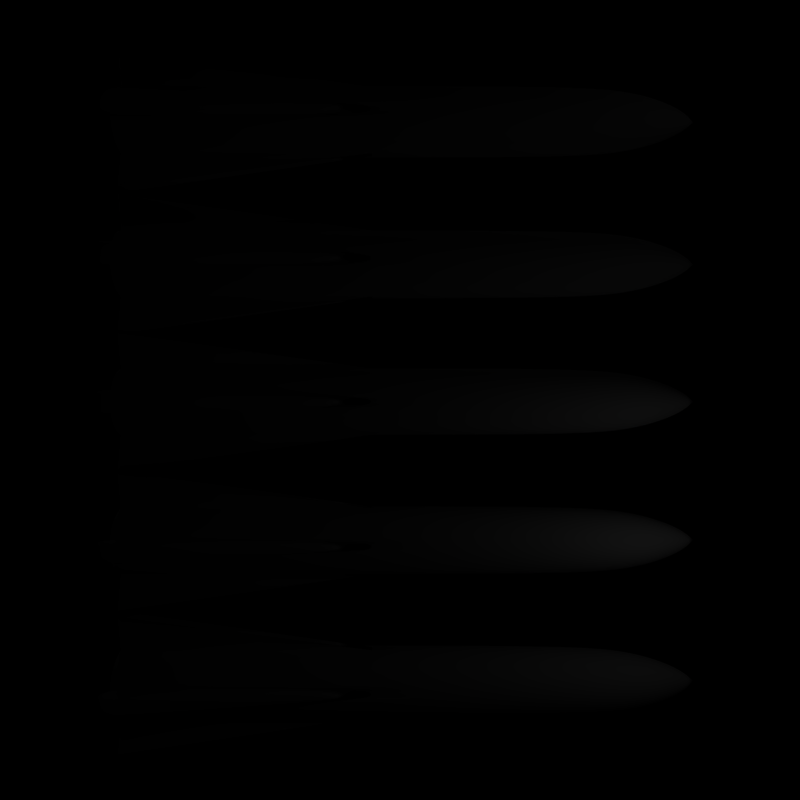 # Source: raketen.blend  (saved by Blender 2.37.0; exported with 4.5.12 LTS)
import bpy
from mathutils import Matrix  # noqa: F401  (used for matrix-valued properties, if any)

bpy.ops.wm.read_factory_settings(use_empty=True)
scene = bpy.context.scene
scene.name = 'Scene'

# ---- collections
col_collection_1 = bpy.data.collections.new('Collection 1'); scene.collection.children.link(col_collection_1)

# ---- materials (node trees are filled in below, after node groups)
mat_material_006 = bpy.data.materials.new('Material.006')
mat_material_006.alpha_threshold = 0.0
mat_material_006.preview_render_type = 'FLAT'
mat_material_006.roughness = 0.5
mat_material_006.line_color = (0.0, 0.0, 0.0, 1.0)

# ---- material node trees

# ---- world
world_world = bpy.data.worlds.new('World'); scene.world = world_world
world_world.color = (0.0, 0.0, 0.0)
world_world.use_sun_shadow = False
world_world.sun_shadow_jitter_overblur = 0.0
world_world.cycles.sampling_method = 'MANUAL'
world_world.cycles.sample_map_resolution = 256

# ---- cameras
cam_camera_001 = bpy.data.cameras.new('Camera.001')
cam_camera_001.passepartout_alpha = 0.2
cam_camera_001.clip_end = 100.0
cam_camera_001.lens = 32.0
cam_camera_001.show_passepartout = False
cam_camera_001.show_safe_areas = True
cam_camera_001.dof.focus_distance = 0.0
cam_camera_001.dof.aperture_fstop = 128.0
cam_camera = bpy.data.cameras.new('Camera')
cam_camera.passepartout_alpha = 0.2
cam_camera.clip_end = 100.0
cam_camera.lens = 38.46
cam_camera.ortho_scale = 7.314
cam_camera.show_passepartout = False
cam_camera.show_safe_areas = True
cam_camera.dof.focus_distance = 0.0
cam_camera.dof.aperture_fstop = 128.0

# ---- lights
light_spot_001 = bpy.data.lights.new('Spot.001', 'POINT')
light_spot_001.transmission_factor = 0.0
light_spot_001.cutoff_distance = 30.0
light_spot_001.energy = 100.0
light_spot_001.shadow_buffer_clip_start = 1.001
light_spot_001.shadow_soft_size = 1.0
light_spot_001.shadow_maximum_resolution = 0.006
light_spot_001.use_absolute_resolution = True
light_spot_001.cycles.use_multiple_importance_sampling = False
light_spot = bpy.data.lights.new('Spot', 'POINT')
light_spot.transmission_factor = 0.0
light_spot.cutoff_distance = 30.0
light_spot.energy = 100.0
light_spot.shadow_buffer_clip_start = 1.001
light_spot.shadow_soft_size = 1.0
light_spot.shadow_maximum_resolution = 0.006
light_spot.use_absolute_resolution = True
light_spot.cycles.use_multiple_importance_sampling = False
light_spot_002 = bpy.data.lights.new('Spot.002', 'POINT')
light_spot_002.transmission_factor = 0.0
light_spot_002.cutoff_distance = 30.0
light_spot_002.energy = 100.0
light_spot_002.shadow_buffer_clip_start = 1.001
light_spot_002.shadow_soft_size = 1.0
light_spot_002.shadow_maximum_resolution = 0.006
light_spot_002.use_absolute_resolution = True
light_spot_002.cycles.use_multiple_importance_sampling = False

# ---- meshes
me_tube_004 = bpy.data.meshes.new('Tube.004')
me_tube_004.from_pydata([(0.6639, 0.6639, -2.998), (0.7807, 0.5216, -2.998), (0.8674, 0.3593, -2.998), (0.9209, 0.1832, -2.998), (0.9389, -2.53e-07, -2.998), (0.9209, -0.1832, -2.998), (0.8674, -0.3593, -2.998), (0.7807, -0.5216, -2.998), (0.6639, -0.6639, -2.998), (0.5216, -0.7807, -2.998), (0.3593, -0.8674, -2.998), (0.1832, -0.9209, -2.998), (-8.255e-07, -0.9389, -2.998), (-0.1832, -0.9209, -2.998), (-0.3593, -0.8674, -2.998), (-0.5216, -0.7807, -2.998), (-0.6639, -0.6639, -2.998), (-0.7807, -0.5216, -2.998), (-0.8674, -0.3593, -2.998), (-0.9209, -0.1832, -2.998), (-0.9389, 5.827e-07, -2.998), (-0.9209, 0.1832, -2.998), (-0.8674, 0.3593, -2.998), (-0.7807, 0.5216, -2.998), (-0.6639, 0.6639, -2.998), (-0.5216, 0.7807, -2.998), (-0.3593, 0.8674, -2.998), (-0.1832, 0.9209, -2.998), (9.877e-07, 0.9389, -2.998), (0.1832, 0.9209, -2.998), (0.3593, 0.8674, -2.998), (0.5216, 0.7807, -2.998), (0.6619, 0.6619, 3.048), (0.7784, 0.5201, 3.048), (0.8649, 0.3582, 3.048), (0.9181, 0.1826, 3.048), (0.9361, -2.841e-06, 3.048), (0.9181, -0.1826, 3.048), (0.8649, -0.3582, 3.048), (0.7784, -0.5201, 3.048), (0.6619, -0.6619, 3.048), (0.5201, -0.7784, 3.048), (0.3582, -0.8649, 3.048), (0.1826, -0.9181, 3.048), (3.753e-07, -0.9361, 3.048), (-0.1826, -0.9181, 3.048), (-0.3582, -0.8649, 3.048), (-0.5201, -0.7784, 3.048), (-0.6619, -0.6619, 3.048), (-0.7784, -0.5201, 3.048), (-0.8649, -0.3582, 3.048), (-0.9181, -0.1826, 3.048), (-0.9361, -4.581e-06, 3.048), (-0.9181, 0.1826, 3.048), (-0.8649, 0.3582, 3.048), (-0.7784, 0.5201, 3.048), (-0.662, 0.6619, 3.048), (-0.5201, 0.7784, 3.048), (-0.3582, 0.8649, 3.048), (-0.1826, 0.9181, 3.048), (-7.31e-06, 0.9361, 3.048), (0.1826, 0.9181, 3.048), (0.3582, 0.8649, 3.048), (0.5201, 0.7784, 3.048), (0.6318, 0.4221, 4.27), (0.5373, 0.5373, 4.27), (0.702, 0.2908, 4.27), (0.7453, 0.1482, 4.27), (0.7599, -2.789e-06, 4.27), (0.7453, -0.1482, 4.27), (0.702, -0.2908, 4.27), (0.6318, -0.4222, 4.27), (0.5373, -0.5373, 4.27), (0.4222, -0.6318, 4.27), (0.2908, -0.702, 4.27), (0.1482, -0.7453, 4.27), (-3.055e-08, -0.7599, 4.27), (-0.1482, -0.7453, 4.27), (-0.2908, -0.702, 4.27), (-0.4222, -0.6318, 4.27), (-0.5373, -0.5373, 4.27), (-0.6318, -0.4222, 4.27), (-0.702, -0.2908, 4.27), (-0.7453, -0.1482, 4.27), (-0.7599, -4.202e-06, 4.27), (-0.7453, 0.1482, 4.27), (-0.702, 0.2908, 4.27), (-0.6318, 0.4221, 4.27), (-0.5373, 0.5373, 4.27), (-0.4222, 0.6318, 4.27), (-0.2908, 0.702, 4.27), (-0.1482, 0.7452, 4.27), (-6.269e-06, 0.7599, 4.27), (0.1482, 0.7453, 4.27), (0.2908, 0.702, 4.27), (0.4221, 0.6318, 4.27), (0.5138, 0.3433, 4.852), (0.4369, 0.4369, 4.852), (0.5709, 0.2365, 4.852), (0.606, 0.1205, 4.852), (0.6179, -2.723e-06, 4.852), (0.606, -0.1206, 4.852), (0.5709, -0.2365, 4.852), (0.5138, -0.3433, 4.852), (0.4369, -0.4369, 4.852), (0.3433, -0.5138, 4.852), (0.2365, -0.5709, 4.852), (0.1205, -0.606, 4.852), (-3.532e-07, -0.6179, 4.852), (-0.1206, -0.606, 4.852), (-0.2365, -0.5709, 4.852), (-0.3433, -0.5138, 4.852), (-0.4369, -0.4369, 4.852), (-0.5138, -0.3433, 4.852), (-0.5709, -0.2365, 4.852), (-0.606, -0.1206, 4.852), (-0.6179, -3.872e-06, 4.852), (-0.606, 0.1205, 4.852), (-0.5709, 0.2365, 4.852), (-0.5138, 0.3433, 4.852), (-0.4369, 0.4369, 4.852), (-0.3433, 0.5138, 4.852), (-0.2365, 0.5709, 4.852), (-0.1206, 0.606, 4.852), (-5.426e-06, 0.6179, 4.852), (0.1205, 0.606, 4.852), (0.2365, 0.5709, 4.852), (0.3433, 0.5138, 4.852), (0.3206, 0.2142, 5.507), (0.2727, 0.2727, 5.507), (0.3563, 0.1476, 5.507), (0.3782, 0.07523, 5.507), (0.3856, -2.589e-06, 5.507), (0.3782, -0.07524, 5.507), (0.3563, -0.1476, 5.507), (0.3206, -0.2142, 5.507), (0.2727, -0.2727, 5.507), (0.2142, -0.3206, 5.507), (0.1476, -0.3563, 5.507), (0.07523, -0.3782, 5.507), (-8.941e-07, -0.3856, 5.507), (-0.07523, -0.3782, 5.507), (-0.1476, -0.3563, 5.507), (-0.2142, -0.3206, 5.507), (-0.2727, -0.2727, 5.507), (-0.3206, -0.2142, 5.507), (-0.3563, -0.1476, 5.507), (-0.3782, -0.07524, 5.507), (-0.3856, -3.306e-06, 5.507), (-0.3782, 0.07523, 5.507), (-0.3563, 0.1476, 5.507), (-0.3206, 0.2142, 5.507), (-0.2727, 0.2727, 5.507), (-0.2142, 0.3206, 5.507), (-0.1476, 0.3563, 5.507), (-0.07524, 0.3782, 5.507), (-4.06e-06, 0.3856, 5.507), (0.07523, 0.3782, 5.507), (0.1476, 0.3563, 5.507), (0.2142, 0.3206, 5.507), (-1.791e-06, -2.338e-06, 6.089), (0.6619, 0.6619, -9.998), (0.7784, 0.5201, -9.998), (0.8649, 0.3582, -9.998), (0.9181, 0.1826, -9.998), (0.9361, 2.716e-07, -9.998), (0.9181, -0.1826, -9.998), (0.8649, -0.3582, -9.998), (0.7784, -0.5201, -9.998), (0.6619, -0.6619, -9.998), (0.5201, -0.7784, -9.998), (0.3582, -0.8649, -9.998), (0.1826, -0.9181, -9.998), (-8.002e-07, -0.9361, -9.998), (-0.1826, -0.9181, -9.998), (-0.3582, -0.8649, -9.998), (-0.5201, -0.7784, -9.998), (-0.6619, -0.6619, -9.998), (-0.7784, -0.5201, -9.998), (-0.8649, -0.3582, -9.998), (-0.9181, -0.1826, -9.998), (-0.9361, 1.105e-06, -9.998), (-0.9181, 0.1826, -9.998), (-0.8649, 0.3582, -9.998), (-0.7784, 0.5201, -9.998), (-0.6619, 0.6619, -9.998), (-0.5201, 0.7784, -9.998), (-0.3582, 0.8649, -9.998), (-0.1826, 0.9181, -9.998), (1.008e-06, 0.9361, -9.998), (0.1826, 0.9181, -9.998), (0.3582, 0.8649, -9.998), (0.5201, 0.7784, -9.998), (1.889, 0.3757, -9.998), (1.926, 1.294e-07, -9.998), (1.889, -0.3757, -9.998), (0.3757, -1.889, -9.998), (-1.386e-06, -1.926, -9.998), (-0.3757, -1.889, -9.998), (-1.889, -0.3757, -9.998), (-1.926, 1.843e-06, -9.998), (-1.889, 0.3757, -9.998), (-0.3757, 1.889, -9.998), (2.333e-06, 1.926, -9.998), (0.3757, 1.889, -9.998), (-0.3757, -1.889, -9.997), (-1.386e-06, -1.926, -9.997), (0.3757, -1.889, -9.997), (0.3757, 1.889, -9.997), (2.333e-06, 1.926, -9.997), (-0.3757, 1.889, -9.997), (-1.889, 0.3757, -9.997), (-1.926, 1.843e-06, -9.997), (-1.889, -0.3757, -9.997), (1.889, 0.3757, -9.997), (1.926, 1.293e-07, -9.997), (1.889, -0.3757, -9.997)], [], [(0, 32, 33, 1), (1, 33, 34, 2), (2, 34, 35, 3), (3, 35, 36, 4), (4, 36, 37, 5), (5, 37, 38, 6), (6, 38, 39, 7), (7, 39, 40, 8), (8, 40, 41, 9), (9, 41, 42, 10), (10, 42, 43, 11), (11, 43, 44, 12), (12, 44, 45, 13), (13, 45, 46, 14), (14, 46, 47, 15), (15, 47, 48, 16), (16, 48, 49, 17), (17, 49, 50, 18), (18, 50, 51, 19), (19, 51, 52, 20), (20, 52, 53, 21), (21, 53, 54, 22), (22, 54, 55, 23), (23, 55, 56, 24), (24, 56, 57, 25), (25, 57, 58, 26), (26, 58, 59, 27), (27, 59, 60, 28), (28, 60, 61, 29), (29, 61, 62, 30), (30, 62, 63, 31), (32, 0, 31, 63), (33, 32, 65, 64), (34, 33, 64, 66), (35, 34, 66, 67), (36, 35, 67, 68), (37, 36, 68, 69), (38, 37, 69, 70), (39, 38, 70, 71), (40, 39, 71, 72), (41, 40, 72, 73), (42, 41, 73, 74), (43, 42, 74, 75), (44, 43, 75, 76), (45, 44, 76, 77), (46, 45, 77, 78), (47, 46, 78, 79), (48, 47, 79, 80), (49, 48, 80, 81), (50, 49, 81, 82), (51, 50, 82, 83), (52, 51, 83, 84), (53, 52, 84, 85), (54, 53, 85, 86), (55, 54, 86, 87), (56, 55, 87, 88), (57, 56, 88, 89), (58, 57, 89, 90), (59, 58, 90, 91), (60, 59, 91, 92), (61, 60, 92, 93), (62, 61, 93, 94), (63, 62, 94, 95), (32, 63, 95, 65), (64, 65, 97, 96), (66, 64, 96, 98), (67, 66, 98, 99), (68, 67, 99, 100), (69, 68, 100, 101), (70, 69, 101, 102), (71, 70, 102, 103), (72, 71, 103, 104), (73, 72, 104, 105), (74, 73, 105, 106), (75, 74, 106, 107), (76, 75, 107, 108), (77, 76, 108, 109), (78, 77, 109, 110), (79, 78, 110, 111), (80, 79, 111, 112), (81, 80, 112, 113), (82, 81, 113, 114), (83, 82, 114, 115), (84, 83, 115, 116), (85, 84, 116, 117), (86, 85, 117, 118), (87, 86, 118, 119), (88, 87, 119, 120), (89, 88, 120, 121), (90, 89, 121, 122), (91, 90, 122, 123), (92, 91, 123, 124), (93, 92, 124, 125), (94, 93, 125, 126), (95, 94, 126, 127), (65, 95, 127, 97), (96, 97, 129, 128), (98, 96, 128, 130), (99, 98, 130, 131), (100, 99, 131, 132), (101, 100, 132, 133), (102, 101, 133, 134), (103, 102, 134, 135), (104, 103, 135, 136), (105, 104, 136, 137), (106, 105, 137, 138), (107, 106, 138, 139), (108, 107, 139, 140), (109, 108, 140, 141), (110, 109, 141, 142), (111, 110, 142, 143), (112, 111, 143, 144), (113, 112, 144, 145), (114, 113, 145, 146), (115, 114, 146, 147), (116, 115, 147, 148), (117, 116, 148, 149), (118, 117, 149, 150), (119, 118, 150, 151), (120, 119, 151, 152), (121, 120, 152, 153), (122, 121, 153, 154), (123, 122, 154, 155), (124, 123, 155, 156), (125, 124, 156, 157), (126, 125, 157, 158), (127, 126, 158, 159), (97, 127, 159, 129), (128, 129, 160), (130, 128, 160), (131, 130, 160), (132, 131, 160), (133, 132, 160), (134, 133, 160), (135, 134, 160), (136, 135, 160), (137, 136, 160), (138, 137, 160), (139, 138, 160), (140, 139, 160), (141, 140, 160), (142, 141, 160), (143, 142, 160), (144, 143, 160), (145, 144, 160), (146, 145, 160), (147, 146, 160), (148, 147, 160), (149, 148, 160), (150, 149, 160), (151, 150, 160), (152, 151, 160), (153, 152, 160), (154, 153, 160), (155, 154, 160), (156, 155, 160), (157, 156, 160), (158, 157, 160), (159, 158, 160), (129, 159, 160), (0, 1, 162, 161), (1, 2, 163, 162), (2, 3, 164, 163), (3, 4, 165, 164), (4, 5, 166, 165), (5, 6, 167, 166), (6, 7, 168, 167), (7, 8, 169, 168), (8, 9, 170, 169), (9, 10, 171, 170), (10, 11, 172, 171), (11, 12, 173, 172), (12, 13, 174, 173), (13, 14, 175, 174), (14, 15, 176, 175), (15, 16, 177, 176), (16, 17, 178, 177), (17, 18, 179, 178), (18, 19, 180, 179), (19, 20, 181, 180), (20, 21, 182, 181), (21, 22, 183, 182), (22, 23, 184, 183), (23, 24, 185, 184), (24, 25, 186, 185), (25, 26, 187, 186), (26, 27, 188, 187), (27, 28, 189, 188), (28, 29, 190, 189), (29, 30, 191, 190), (30, 31, 192, 191), (31, 0, 161, 192), (164, 165, 194, 193), (165, 166, 195, 194), (172, 173, 197, 196), (173, 174, 198, 197), (180, 181, 200, 199), (181, 182, 201, 200), (188, 189, 203, 202), (189, 190, 204, 203), (193, 194, 215, 214), (194, 195, 216, 215), (196, 197, 206, 207), (197, 198, 205, 206), (199, 200, 212, 213), (200, 201, 211, 212), (202, 203, 209, 210), (203, 204, 208, 209), (29, 208, 190), (210, 188, 202), (211, 182, 201), (213, 180, 199), (205, 174, 198), (207, 172, 196), (5, 216, 166), (3, 214, 164), (207, 11, 172), (205, 13, 174), (205, 13, 12, 206), (206, 12, 11, 207), (210, 27, 188), (208, 204, 190), (208, 29, 28, 209), (209, 28, 27, 210), (213, 19, 180), (211, 21, 182), (211, 21, 20, 212), (212, 20, 19, 213), (214, 193, 164), (216, 195, 166), (216, 5, 4, 215), (215, 4, 3, 214)])
me_tube_004.polygons.foreach_set('use_smooth', [True] * 232)
me_tube_004.materials.append(mat_material_006)
me_tube_004.use_remesh_preserve_volume = False
me_tube_004.use_remesh_preserve_attributes = False
me_tube_004.use_mirror_vertex_groups = False
me_tube_004.update()
me_tube_003 = bpy.data.meshes.new('Tube.003')
me_tube_003.from_pydata([(0.6639, 0.6639, -2.998), (0.7807, 0.5216, -2.998), (0.8674, 0.3593, -2.998), (0.9209, 0.1832, -2.998), (0.9389, -2.53e-07, -2.998), (0.9209, -0.1832, -2.998), (0.8674, -0.3593, -2.998), (0.7807, -0.5216, -2.998), (0.6639, -0.6639, -2.998), (0.5216, -0.7807, -2.998), (0.3593, -0.8674, -2.998), (0.1832, -0.9209, -2.998), (-8.255e-07, -0.9389, -2.998), (-0.1832, -0.9209, -2.998), (-0.3593, -0.8674, -2.998), (-0.5216, -0.7807, -2.998), (-0.6639, -0.6639, -2.998), (-0.7807, -0.5216, -2.998), (-0.8674, -0.3593, -2.998), (-0.9209, -0.1832, -2.998), (-0.9389, 5.827e-07, -2.998), (-0.9209, 0.1832, -2.998), (-0.8674, 0.3593, -2.998), (-0.7807, 0.5216, -2.998), (-0.6639, 0.6639, -2.998), (-0.5216, 0.7807, -2.998), (-0.3593, 0.8674, -2.998), (-0.1832, 0.9209, -2.998), (9.877e-07, 0.9389, -2.998), (0.1832, 0.9209, -2.998), (0.3593, 0.8674, -2.998), (0.5216, 0.7807, -2.998), (0.6619, 0.6619, 3.048), (0.7784, 0.5201, 3.048), (0.8649, 0.3582, 3.048), (0.9181, 0.1826, 3.048), (0.9361, -2.841e-06, 3.048), (0.9181, -0.1826, 3.048), (0.8649, -0.3582, 3.048), (0.7784, -0.5201, 3.048), (0.6619, -0.6619, 3.048), (0.5201, -0.7784, 3.048), (0.3582, -0.8649, 3.048), (0.1826, -0.9181, 3.048), (3.753e-07, -0.9361, 3.048), (-0.1826, -0.9181, 3.048), (-0.3582, -0.8649, 3.048), (-0.5201, -0.7784, 3.048), (-0.6619, -0.6619, 3.048), (-0.7784, -0.5201, 3.048), (-0.8649, -0.3582, 3.048), (-0.9181, -0.1826, 3.048), (-0.9361, -4.581e-06, 3.048), (-0.9181, 0.1826, 3.048), (-0.8649, 0.3582, 3.048), (-0.7784, 0.5201, 3.048), (-0.662, 0.6619, 3.048), (-0.5201, 0.7784, 3.048), (-0.3582, 0.8649, 3.048), (-0.1826, 0.9181, 3.048), (-7.31e-06, 0.9361, 3.048), (0.1826, 0.9181, 3.048), (0.3582, 0.8649, 3.048), (0.5201, 0.7784, 3.048), (0.6318, 0.4221, 4.27), (0.5373, 0.5373, 4.27), (0.702, 0.2908, 4.27), (0.7453, 0.1482, 4.27), (0.7599, -2.789e-06, 4.27), (0.7453, -0.1482, 4.27), (0.702, -0.2908, 4.27), (0.6318, -0.4222, 4.27), (0.5373, -0.5373, 4.27), (0.4222, -0.6318, 4.27), (0.2908, -0.702, 4.27), (0.1482, -0.7453, 4.27), (-3.055e-08, -0.7599, 4.27), (-0.1482, -0.7453, 4.27), (-0.2908, -0.702, 4.27), (-0.4222, -0.6318, 4.27), (-0.5373, -0.5373, 4.27), (-0.6318, -0.4222, 4.27), (-0.702, -0.2908, 4.27), (-0.7453, -0.1482, 4.27), (-0.7599, -4.202e-06, 4.27), (-0.7453, 0.1482, 4.27), (-0.702, 0.2908, 4.27), (-0.6318, 0.4221, 4.27), (-0.5373, 0.5373, 4.27), (-0.4222, 0.6318, 4.27), (-0.2908, 0.702, 4.27), (-0.1482, 0.7452, 4.27), (-6.269e-06, 0.7599, 4.27), (0.1482, 0.7453, 4.27), (0.2908, 0.702, 4.27), (0.4221, 0.6318, 4.27), (0.5138, 0.3433, 4.852), (0.4369, 0.4369, 4.852), (0.5709, 0.2365, 4.852), (0.606, 0.1205, 4.852), (0.6179, -2.723e-06, 4.852), (0.606, -0.1206, 4.852), (0.5709, -0.2365, 4.852), (0.5138, -0.3433, 4.852), (0.4369, -0.4369, 4.852), (0.3433, -0.5138, 4.852), (0.2365, -0.5709, 4.852), (0.1205, -0.606, 4.852), (-3.532e-07, -0.6179, 4.852), (-0.1206, -0.606, 4.852), (-0.2365, -0.5709, 4.852), (-0.3433, -0.5138, 4.852), (-0.4369, -0.4369, 4.852), (-0.5138, -0.3433, 4.852), (-0.5709, -0.2365, 4.852), (-0.606, -0.1206, 4.852), (-0.6179, -3.872e-06, 4.852), (-0.606, 0.1205, 4.852), (-0.5709, 0.2365, 4.852), (-0.5138, 0.3433, 4.852), (-0.4369, 0.4369, 4.852), (-0.3433, 0.5138, 4.852), (-0.2365, 0.5709, 4.852), (-0.1206, 0.606, 4.852), (-5.426e-06, 0.6179, 4.852), (0.1205, 0.606, 4.852), (0.2365, 0.5709, 4.852), (0.3433, 0.5138, 4.852), (0.3206, 0.2142, 5.507), (0.2727, 0.2727, 5.507), (0.3563, 0.1476, 5.507), (0.3782, 0.07523, 5.507), (0.3856, -2.589e-06, 5.507), (0.3782, -0.07524, 5.507), (0.3563, -0.1476, 5.507), (0.3206, -0.2142, 5.507), (0.2727, -0.2727, 5.507), (0.2142, -0.3206, 5.507), (0.1476, -0.3563, 5.507), (0.07523, -0.3782, 5.507), (-8.941e-07, -0.3856, 5.507), (-0.07523, -0.3782, 5.507), (-0.1476, -0.3563, 5.507), (-0.2142, -0.3206, 5.507), (-0.2727, -0.2727, 5.507), (-0.3206, -0.2142, 5.507), (-0.3563, -0.1476, 5.507), (-0.3782, -0.07524, 5.507), (-0.3856, -3.306e-06, 5.507), (-0.3782, 0.07523, 5.507), (-0.3563, 0.1476, 5.507), (-0.3206, 0.2142, 5.507), (-0.2727, 0.2727, 5.507), (-0.2142, 0.3206, 5.507), (-0.1476, 0.3563, 5.507), (-0.07524, 0.3782, 5.507), (-4.06e-06, 0.3856, 5.507), (0.07523, 0.3782, 5.507), (0.1476, 0.3563, 5.507), (0.2142, 0.3206, 5.507), (-1.791e-06, -2.338e-06, 6.089), (0.6619, 0.6619, -9.998), (0.7784, 0.5201, -9.998), (0.8649, 0.3582, -9.998), (0.9181, 0.1826, -9.998), (0.9361, 2.716e-07, -9.998), (0.9181, -0.1826, -9.998), (0.8649, -0.3582, -9.998), (0.7784, -0.5201, -9.998), (0.6619, -0.6619, -9.998), (0.5201, -0.7784, -9.998), (0.3582, -0.8649, -9.998), (0.1826, -0.9181, -9.998), (-8.002e-07, -0.9361, -9.998), (-0.1826, -0.9181, -9.998), (-0.3582, -0.8649, -9.998), (-0.5201, -0.7784, -9.998), (-0.6619, -0.6619, -9.998), (-0.7784, -0.5201, -9.998), (-0.8649, -0.3582, -9.998), (-0.9181, -0.1826, -9.998), (-0.9361, 1.105e-06, -9.998), (-0.9181, 0.1826, -9.998), (-0.8649, 0.3582, -9.998), (-0.7784, 0.5201, -9.998), (-0.6619, 0.6619, -9.998), (-0.5201, 0.7784, -9.998), (-0.3582, 0.8649, -9.998), (-0.1826, 0.9181, -9.998), (1.008e-06, 0.9361, -9.998), (0.1826, 0.9181, -9.998), (0.3582, 0.8649, -9.998), (0.5201, 0.7784, -9.998), (1.889, 0.3757, -9.998), (1.926, 1.294e-07, -9.998), (1.889, -0.3757, -9.998), (0.3757, -1.889, -9.998), (-1.386e-06, -1.926, -9.998), (-0.3757, -1.889, -9.998), (-1.889, -0.3757, -9.998), (-1.926, 1.843e-06, -9.998), (-1.889, 0.3757, -9.998), (-0.3757, 1.889, -9.998), (2.333e-06, 1.926, -9.998), (0.3757, 1.889, -9.998), (-0.3757, -1.889, -9.997), (-1.386e-06, -1.926, -9.997), (0.3757, -1.889, -9.997), (0.3757, 1.889, -9.997), (2.333e-06, 1.926, -9.997), (-0.3757, 1.889, -9.997), (-1.889, 0.3757, -9.997), (-1.926, 1.843e-06, -9.997), (-1.889, -0.3757, -9.997), (1.889, 0.3757, -9.997), (1.926, 1.293e-07, -9.997), (1.889, -0.3757, -9.997)], [], [(0, 32, 33, 1), (1, 33, 34, 2), (2, 34, 35, 3), (3, 35, 36, 4), (4, 36, 37, 5), (5, 37, 38, 6), (6, 38, 39, 7), (7, 39, 40, 8), (8, 40, 41, 9), (9, 41, 42, 10), (10, 42, 43, 11), (11, 43, 44, 12), (12, 44, 45, 13), (13, 45, 46, 14), (14, 46, 47, 15), (15, 47, 48, 16), (16, 48, 49, 17), (17, 49, 50, 18), (18, 50, 51, 19), (19, 51, 52, 20), (20, 52, 53, 21), (21, 53, 54, 22), (22, 54, 55, 23), (23, 55, 56, 24), (24, 56, 57, 25), (25, 57, 58, 26), (26, 58, 59, 27), (27, 59, 60, 28), (28, 60, 61, 29), (29, 61, 62, 30), (30, 62, 63, 31), (32, 0, 31, 63), (33, 32, 65, 64), (34, 33, 64, 66), (35, 34, 66, 67), (36, 35, 67, 68), (37, 36, 68, 69), (38, 37, 69, 70), (39, 38, 70, 71), (40, 39, 71, 72), (41, 40, 72, 73), (42, 41, 73, 74), (43, 42, 74, 75), (44, 43, 75, 76), (45, 44, 76, 77), (46, 45, 77, 78), (47, 46, 78, 79), (48, 47, 79, 80), (49, 48, 80, 81), (50, 49, 81, 82), (51, 50, 82, 83), (52, 51, 83, 84), (53, 52, 84, 85), (54, 53, 85, 86), (55, 54, 86, 87), (56, 55, 87, 88), (57, 56, 88, 89), (58, 57, 89, 90), (59, 58, 90, 91), (60, 59, 91, 92), (61, 60, 92, 93), (62, 61, 93, 94), (63, 62, 94, 95), (32, 63, 95, 65), (64, 65, 97, 96), (66, 64, 96, 98), (67, 66, 98, 99), (68, 67, 99, 100), (69, 68, 100, 101), (70, 69, 101, 102), (71, 70, 102, 103), (72, 71, 103, 104), (73, 72, 104, 105), (74, 73, 105, 106), (75, 74, 106, 107), (76, 75, 107, 108), (77, 76, 108, 109), (78, 77, 109, 110), (79, 78, 110, 111), (80, 79, 111, 112), (81, 80, 112, 113), (82, 81, 113, 114), (83, 82, 114, 115), (84, 83, 115, 116), (85, 84, 116, 117), (86, 85, 117, 118), (87, 86, 118, 119), (88, 87, 119, 120), (89, 88, 120, 121), (90, 89, 121, 122), (91, 90, 122, 123), (92, 91, 123, 124), (93, 92, 124, 125), (94, 93, 125, 126), (95, 94, 126, 127), (65, 95, 127, 97), (96, 97, 129, 128), (98, 96, 128, 130), (99, 98, 130, 131), (100, 99, 131, 132), (101, 100, 132, 133), (102, 101, 133, 134), (103, 102, 134, 135), (104, 103, 135, 136), (105, 104, 136, 137), (106, 105, 137, 138), (107, 106, 138, 139), (108, 107, 139, 140), (109, 108, 140, 141), (110, 109, 141, 142), (111, 110, 142, 143), (112, 111, 143, 144), (113, 112, 144, 145), (114, 113, 145, 146), (115, 114, 146, 147), (116, 115, 147, 148), (117, 116, 148, 149), (118, 117, 149, 150), (119, 118, 150, 151), (120, 119, 151, 152), (121, 120, 152, 153), (122, 121, 153, 154), (123, 122, 154, 155), (124, 123, 155, 156), (125, 124, 156, 157), (126, 125, 157, 158), (127, 126, 158, 159), (97, 127, 159, 129), (128, 129, 160), (130, 128, 160), (131, 130, 160), (132, 131, 160), (133, 132, 160), (134, 133, 160), (135, 134, 160), (136, 135, 160), (137, 136, 160), (138, 137, 160), (139, 138, 160), (140, 139, 160), (141, 140, 160), (142, 141, 160), (143, 142, 160), (144, 143, 160), (145, 144, 160), (146, 145, 160), (147, 146, 160), (148, 147, 160), (149, 148, 160), (150, 149, 160), (151, 150, 160), (152, 151, 160), (153, 152, 160), (154, 153, 160), (155, 154, 160), (156, 155, 160), (157, 156, 160), (158, 157, 160), (159, 158, 160), (129, 159, 160), (0, 1, 162, 161), (1, 2, 163, 162), (2, 3, 164, 163), (3, 4, 165, 164), (4, 5, 166, 165), (5, 6, 167, 166), (6, 7, 168, 167), (7, 8, 169, 168), (8, 9, 170, 169), (9, 10, 171, 170), (10, 11, 172, 171), (11, 12, 173, 172), (12, 13, 174, 173), (13, 14, 175, 174), (14, 15, 176, 175), (15, 16, 177, 176), (16, 17, 178, 177), (17, 18, 179, 178), (18, 19, 180, 179), (19, 20, 181, 180), (20, 21, 182, 181), (21, 22, 183, 182), (22, 23, 184, 183), (23, 24, 185, 184), (24, 25, 186, 185), (25, 26, 187, 186), (26, 27, 188, 187), (27, 28, 189, 188), (28, 29, 190, 189), (29, 30, 191, 190), (30, 31, 192, 191), (31, 0, 161, 192), (164, 165, 194, 193), (165, 166, 195, 194), (172, 173, 197, 196), (173, 174, 198, 197), (180, 181, 200, 199), (181, 182, 201, 200), (188, 189, 203, 202), (189, 190, 204, 203), (193, 194, 215, 214), (194, 195, 216, 215), (196, 197, 206, 207), (197, 198, 205, 206), (199, 200, 212, 213), (200, 201, 211, 212), (202, 203, 209, 210), (203, 204, 208, 209), (29, 208, 190), (210, 188, 202), (211, 182, 201), (213, 180, 199), (205, 174, 198), (207, 172, 196), (5, 216, 166), (3, 214, 164), (207, 11, 172), (205, 13, 174), (205, 13, 12, 206), (206, 12, 11, 207), (210, 27, 188), (208, 204, 190), (208, 29, 28, 209), (209, 28, 27, 210), (213, 19, 180), (211, 21, 182), (211, 21, 20, 212), (212, 20, 19, 213), (214, 193, 164), (216, 195, 166), (216, 5, 4, 215), (215, 4, 3, 214)])
me_tube_003.polygons.foreach_set('use_smooth', [True] * 232)
me_tube_003.materials.append(mat_material_006)
me_tube_003.use_remesh_preserve_volume = False
me_tube_003.use_remesh_preserve_attributes = False
me_tube_003.use_mirror_vertex_groups = False
me_tube_003.update()
me_tube_002 = bpy.data.meshes.new('Tube.002')
me_tube_002.from_pydata([(0.6639, 0.6639, -2.998), (0.7807, 0.5216, -2.998), (0.8674, 0.3593, -2.998), (0.9209, 0.1832, -2.998), (0.9389, -2.53e-07, -2.998), (0.9209, -0.1832, -2.998), (0.8674, -0.3593, -2.998), (0.7807, -0.5216, -2.998), (0.6639, -0.6639, -2.998), (0.5216, -0.7807, -2.998), (0.3593, -0.8674, -2.998), (0.1832, -0.9209, -2.998), (-8.255e-07, -0.9389, -2.998), (-0.1832, -0.9209, -2.998), (-0.3593, -0.8674, -2.998), (-0.5216, -0.7807, -2.998), (-0.6639, -0.6639, -2.998), (-0.7807, -0.5216, -2.998), (-0.8674, -0.3593, -2.998), (-0.9209, -0.1832, -2.998), (-0.9389, 5.827e-07, -2.998), (-0.9209, 0.1832, -2.998), (-0.8674, 0.3593, -2.998), (-0.7807, 0.5216, -2.998), (-0.6639, 0.6639, -2.998), (-0.5216, 0.7807, -2.998), (-0.3593, 0.8674, -2.998), (-0.1832, 0.9209, -2.998), (9.877e-07, 0.9389, -2.998), (0.1832, 0.9209, -2.998), (0.3593, 0.8674, -2.998), (0.5216, 0.7807, -2.998), (0.6619, 0.6619, 3.048), (0.7784, 0.5201, 3.048), (0.8649, 0.3582, 3.048), (0.9181, 0.1826, 3.048), (0.9361, -2.841e-06, 3.048), (0.9181, -0.1826, 3.048), (0.8649, -0.3582, 3.048), (0.7784, -0.5201, 3.048), (0.6619, -0.6619, 3.048), (0.5201, -0.7784, 3.048), (0.3582, -0.8649, 3.048), (0.1826, -0.9181, 3.048), (3.753e-07, -0.9361, 3.048), (-0.1826, -0.9181, 3.048), (-0.3582, -0.8649, 3.048), (-0.5201, -0.7784, 3.048), (-0.6619, -0.6619, 3.048), (-0.7784, -0.5201, 3.048), (-0.8649, -0.3582, 3.048), (-0.9181, -0.1826, 3.048), (-0.9361, -4.581e-06, 3.048), (-0.9181, 0.1826, 3.048), (-0.8649, 0.3582, 3.048), (-0.7784, 0.5201, 3.048), (-0.662, 0.6619, 3.048), (-0.5201, 0.7784, 3.048), (-0.3582, 0.8649, 3.048), (-0.1826, 0.9181, 3.048), (-7.31e-06, 0.9361, 3.048), (0.1826, 0.9181, 3.048), (0.3582, 0.8649, 3.048), (0.5201, 0.7784, 3.048), (0.6318, 0.4221, 4.27), (0.5373, 0.5373, 4.27), (0.702, 0.2908, 4.27), (0.7453, 0.1482, 4.27), (0.7599, -2.789e-06, 4.27), (0.7453, -0.1482, 4.27), (0.702, -0.2908, 4.27), (0.6318, -0.4222, 4.27), (0.5373, -0.5373, 4.27), (0.4222, -0.6318, 4.27), (0.2908, -0.702, 4.27), (0.1482, -0.7453, 4.27), (-3.055e-08, -0.7599, 4.27), (-0.1482, -0.7453, 4.27), (-0.2908, -0.702, 4.27), (-0.4222, -0.6318, 4.27), (-0.5373, -0.5373, 4.27), (-0.6318, -0.4222, 4.27), (-0.702, -0.2908, 4.27), (-0.7453, -0.1482, 4.27), (-0.7599, -4.202e-06, 4.27), (-0.7453, 0.1482, 4.27), (-0.702, 0.2908, 4.27), (-0.6318, 0.4221, 4.27), (-0.5373, 0.5373, 4.27), (-0.4222, 0.6318, 4.27), (-0.2908, 0.702, 4.27), (-0.1482, 0.7452, 4.27), (-6.269e-06, 0.7599, 4.27), (0.1482, 0.7453, 4.27), (0.2908, 0.702, 4.27), (0.4221, 0.6318, 4.27), (0.5138, 0.3433, 4.852), (0.4369, 0.4369, 4.852), (0.5709, 0.2365, 4.852), (0.606, 0.1205, 4.852), (0.6179, -2.723e-06, 4.852), (0.606, -0.1206, 4.852), (0.5709, -0.2365, 4.852), (0.5138, -0.3433, 4.852), (0.4369, -0.4369, 4.852), (0.3433, -0.5138, 4.852), (0.2365, -0.5709, 4.852), (0.1205, -0.606, 4.852), (-3.532e-07, -0.6179, 4.852), (-0.1206, -0.606, 4.852), (-0.2365, -0.5709, 4.852), (-0.3433, -0.5138, 4.852), (-0.4369, -0.4369, 4.852), (-0.5138, -0.3433, 4.852), (-0.5709, -0.2365, 4.852), (-0.606, -0.1206, 4.852), (-0.6179, -3.872e-06, 4.852), (-0.606, 0.1205, 4.852), (-0.5709, 0.2365, 4.852), (-0.5138, 0.3433, 4.852), (-0.4369, 0.4369, 4.852), (-0.3433, 0.5138, 4.852), (-0.2365, 0.5709, 4.852), (-0.1206, 0.606, 4.852), (-5.426e-06, 0.6179, 4.852), (0.1205, 0.606, 4.852), (0.2365, 0.5709, 4.852), (0.3433, 0.5138, 4.852), (0.3206, 0.2142, 5.507), (0.2727, 0.2727, 5.507), (0.3563, 0.1476, 5.507), (0.3782, 0.07523, 5.507), (0.3856, -2.589e-06, 5.507), (0.3782, -0.07524, 5.507), (0.3563, -0.1476, 5.507), (0.3206, -0.2142, 5.507), (0.2727, -0.2727, 5.507), (0.2142, -0.3206, 5.507), (0.1476, -0.3563, 5.507), (0.07523, -0.3782, 5.507), (-8.941e-07, -0.3856, 5.507), (-0.07523, -0.3782, 5.507), (-0.1476, -0.3563, 5.507), (-0.2142, -0.3206, 5.507), (-0.2727, -0.2727, 5.507), (-0.3206, -0.2142, 5.507), (-0.3563, -0.1476, 5.507), (-0.3782, -0.07524, 5.507), (-0.3856, -3.306e-06, 5.507), (-0.3782, 0.07523, 5.507), (-0.3563, 0.1476, 5.507), (-0.3206, 0.2142, 5.507), (-0.2727, 0.2727, 5.507), (-0.2142, 0.3206, 5.507), (-0.1476, 0.3563, 5.507), (-0.07524, 0.3782, 5.507), (-4.06e-06, 0.3856, 5.507), (0.07523, 0.3782, 5.507), (0.1476, 0.3563, 5.507), (0.2142, 0.3206, 5.507), (-1.791e-06, -2.338e-06, 6.089), (0.6619, 0.6619, -9.998), (0.7784, 0.5201, -9.998), (0.8649, 0.3582, -9.998), (0.9181, 0.1826, -9.998), (0.9361, 2.716e-07, -9.998), (0.9181, -0.1826, -9.998), (0.8649, -0.3582, -9.998), (0.7784, -0.5201, -9.998), (0.6619, -0.6619, -9.998), (0.5201, -0.7784, -9.998), (0.3582, -0.8649, -9.998), (0.1826, -0.9181, -9.998), (-8.002e-07, -0.9361, -9.998), (-0.1826, -0.9181, -9.998), (-0.3582, -0.8649, -9.998), (-0.5201, -0.7784, -9.998), (-0.6619, -0.6619, -9.998), (-0.7784, -0.5201, -9.998), (-0.8649, -0.3582, -9.998), (-0.9181, -0.1826, -9.998), (-0.9361, 1.105e-06, -9.998), (-0.9181, 0.1826, -9.998), (-0.8649, 0.3582, -9.998), (-0.7784, 0.5201, -9.998), (-0.6619, 0.6619, -9.998), (-0.5201, 0.7784, -9.998), (-0.3582, 0.8649, -9.998), (-0.1826, 0.9181, -9.998), (1.008e-06, 0.9361, -9.998), (0.1826, 0.9181, -9.998), (0.3582, 0.8649, -9.998), (0.5201, 0.7784, -9.998), (1.889, 0.3757, -9.998), (1.926, 1.294e-07, -9.998), (1.889, -0.3757, -9.998), (0.3757, -1.889, -9.998), (-1.386e-06, -1.926, -9.998), (-0.3757, -1.889, -9.998), (-1.889, -0.3757, -9.998), (-1.926, 1.843e-06, -9.998), (-1.889, 0.3757, -9.998), (-0.3757, 1.889, -9.998), (2.333e-06, 1.926, -9.998), (0.3757, 1.889, -9.998), (-0.3757, -1.889, -9.997), (-1.386e-06, -1.926, -9.997), (0.3757, -1.889, -9.997), (0.3757, 1.889, -9.997), (2.333e-06, 1.926, -9.997), (-0.3757, 1.889, -9.997), (-1.889, 0.3757, -9.997), (-1.926, 1.843e-06, -9.997), (-1.889, -0.3757, -9.997), (1.889, 0.3757, -9.997), (1.926, 1.293e-07, -9.997), (1.889, -0.3757, -9.997)], [], [(0, 32, 33, 1), (1, 33, 34, 2), (2, 34, 35, 3), (3, 35, 36, 4), (4, 36, 37, 5), (5, 37, 38, 6), (6, 38, 39, 7), (7, 39, 40, 8), (8, 40, 41, 9), (9, 41, 42, 10), (10, 42, 43, 11), (11, 43, 44, 12), (12, 44, 45, 13), (13, 45, 46, 14), (14, 46, 47, 15), (15, 47, 48, 16), (16, 48, 49, 17), (17, 49, 50, 18), (18, 50, 51, 19), (19, 51, 52, 20), (20, 52, 53, 21), (21, 53, 54, 22), (22, 54, 55, 23), (23, 55, 56, 24), (24, 56, 57, 25), (25, 57, 58, 26), (26, 58, 59, 27), (27, 59, 60, 28), (28, 60, 61, 29), (29, 61, 62, 30), (30, 62, 63, 31), (32, 0, 31, 63), (33, 32, 65, 64), (34, 33, 64, 66), (35, 34, 66, 67), (36, 35, 67, 68), (37, 36, 68, 69), (38, 37, 69, 70), (39, 38, 70, 71), (40, 39, 71, 72), (41, 40, 72, 73), (42, 41, 73, 74), (43, 42, 74, 75), (44, 43, 75, 76), (45, 44, 76, 77), (46, 45, 77, 78), (47, 46, 78, 79), (48, 47, 79, 80), (49, 48, 80, 81), (50, 49, 81, 82), (51, 50, 82, 83), (52, 51, 83, 84), (53, 52, 84, 85), (54, 53, 85, 86), (55, 54, 86, 87), (56, 55, 87, 88), (57, 56, 88, 89), (58, 57, 89, 90), (59, 58, 90, 91), (60, 59, 91, 92), (61, 60, 92, 93), (62, 61, 93, 94), (63, 62, 94, 95), (32, 63, 95, 65), (64, 65, 97, 96), (66, 64, 96, 98), (67, 66, 98, 99), (68, 67, 99, 100), (69, 68, 100, 101), (70, 69, 101, 102), (71, 70, 102, 103), (72, 71, 103, 104), (73, 72, 104, 105), (74, 73, 105, 106), (75, 74, 106, 107), (76, 75, 107, 108), (77, 76, 108, 109), (78, 77, 109, 110), (79, 78, 110, 111), (80, 79, 111, 112), (81, 80, 112, 113), (82, 81, 113, 114), (83, 82, 114, 115), (84, 83, 115, 116), (85, 84, 116, 117), (86, 85, 117, 118), (87, 86, 118, 119), (88, 87, 119, 120), (89, 88, 120, 121), (90, 89, 121, 122), (91, 90, 122, 123), (92, 91, 123, 124), (93, 92, 124, 125), (94, 93, 125, 126), (95, 94, 126, 127), (65, 95, 127, 97), (96, 97, 129, 128), (98, 96, 128, 130), (99, 98, 130, 131), (100, 99, 131, 132), (101, 100, 132, 133), (102, 101, 133, 134), (103, 102, 134, 135), (104, 103, 135, 136), (105, 104, 136, 137), (106, 105, 137, 138), (107, 106, 138, 139), (108, 107, 139, 140), (109, 108, 140, 141), (110, 109, 141, 142), (111, 110, 142, 143), (112, 111, 143, 144), (113, 112, 144, 145), (114, 113, 145, 146), (115, 114, 146, 147), (116, 115, 147, 148), (117, 116, 148, 149), (118, 117, 149, 150), (119, 118, 150, 151), (120, 119, 151, 152), (121, 120, 152, 153), (122, 121, 153, 154), (123, 122, 154, 155), (124, 123, 155, 156), (125, 124, 156, 157), (126, 125, 157, 158), (127, 126, 158, 159), (97, 127, 159, 129), (128, 129, 160), (130, 128, 160), (131, 130, 160), (132, 131, 160), (133, 132, 160), (134, 133, 160), (135, 134, 160), (136, 135, 160), (137, 136, 160), (138, 137, 160), (139, 138, 160), (140, 139, 160), (141, 140, 160), (142, 141, 160), (143, 142, 160), (144, 143, 160), (145, 144, 160), (146, 145, 160), (147, 146, 160), (148, 147, 160), (149, 148, 160), (150, 149, 160), (151, 150, 160), (152, 151, 160), (153, 152, 160), (154, 153, 160), (155, 154, 160), (156, 155, 160), (157, 156, 160), (158, 157, 160), (159, 158, 160), (129, 159, 160), (0, 1, 162, 161), (1, 2, 163, 162), (2, 3, 164, 163), (3, 4, 165, 164), (4, 5, 166, 165), (5, 6, 167, 166), (6, 7, 168, 167), (7, 8, 169, 168), (8, 9, 170, 169), (9, 10, 171, 170), (10, 11, 172, 171), (11, 12, 173, 172), (12, 13, 174, 173), (13, 14, 175, 174), (14, 15, 176, 175), (15, 16, 177, 176), (16, 17, 178, 177), (17, 18, 179, 178), (18, 19, 180, 179), (19, 20, 181, 180), (20, 21, 182, 181), (21, 22, 183, 182), (22, 23, 184, 183), (23, 24, 185, 184), (24, 25, 186, 185), (25, 26, 187, 186), (26, 27, 188, 187), (27, 28, 189, 188), (28, 29, 190, 189), (29, 30, 191, 190), (30, 31, 192, 191), (31, 0, 161, 192), (164, 165, 194, 193), (165, 166, 195, 194), (172, 173, 197, 196), (173, 174, 198, 197), (180, 181, 200, 199), (181, 182, 201, 200), (188, 189, 203, 202), (189, 190, 204, 203), (193, 194, 215, 214), (194, 195, 216, 215), (196, 197, 206, 207), (197, 198, 205, 206), (199, 200, 212, 213), (200, 201, 211, 212), (202, 203, 209, 210), (203, 204, 208, 209), (29, 208, 190), (210, 188, 202), (211, 182, 201), (213, 180, 199), (205, 174, 198), (207, 172, 196), (5, 216, 166), (3, 214, 164), (207, 11, 172), (205, 13, 174), (205, 13, 12, 206), (206, 12, 11, 207), (210, 27, 188), (208, 204, 190), (208, 29, 28, 209), (209, 28, 27, 210), (213, 19, 180), (211, 21, 182), (211, 21, 20, 212), (212, 20, 19, 213), (214, 193, 164), (216, 195, 166), (216, 5, 4, 215), (215, 4, 3, 214)])
me_tube_002.polygons.foreach_set('use_smooth', [True] * 232)
me_tube_002.materials.append(mat_material_006)
me_tube_002.use_remesh_preserve_volume = False
me_tube_002.use_remesh_preserve_attributes = False
me_tube_002.use_mirror_vertex_groups = False
me_tube_002.update()
me_tube = bpy.data.meshes.new('Tube')
me_tube.from_pydata([(0.6639, 0.6639, -2.998), (0.7807, 0.5216, -2.998), (0.8674, 0.3593, -2.998), (0.9209, 0.1832, -2.998), (0.9389, -2.53e-07, -2.998), (0.9209, -0.1832, -2.998), (0.8674, -0.3593, -2.998), (0.7807, -0.5216, -2.998), (0.6639, -0.6639, -2.998), (0.5216, -0.7807, -2.998), (0.3593, -0.8674, -2.998), (0.1832, -0.9209, -2.998), (-8.255e-07, -0.9389, -2.998), (-0.1832, -0.9209, -2.998), (-0.3593, -0.8674, -2.998), (-0.5216, -0.7807, -2.998), (-0.6639, -0.6639, -2.998), (-0.7807, -0.5216, -2.998), (-0.8674, -0.3593, -2.998), (-0.9209, -0.1832, -2.998), (-0.9389, 5.827e-07, -2.998), (-0.9209, 0.1832, -2.998), (-0.8674, 0.3593, -2.998), (-0.7807, 0.5216, -2.998), (-0.6639, 0.6639, -2.998), (-0.5216, 0.7807, -2.998), (-0.3593, 0.8674, -2.998), (-0.1832, 0.9209, -2.998), (9.877e-07, 0.9389, -2.998), (0.1832, 0.9209, -2.998), (0.3593, 0.8674, -2.998), (0.5216, 0.7807, -2.998), (0.6619, 0.6619, 3.048), (0.7784, 0.5201, 3.048), (0.8649, 0.3582, 3.048), (0.9181, 0.1826, 3.048), (0.9361, -2.841e-06, 3.048), (0.9181, -0.1826, 3.048), (0.8649, -0.3582, 3.048), (0.7784, -0.5201, 3.048), (0.6619, -0.6619, 3.048), (0.5201, -0.7784, 3.048), (0.3582, -0.8649, 3.048), (0.1826, -0.9181, 3.048), (3.753e-07, -0.9361, 3.048), (-0.1826, -0.9181, 3.048), (-0.3582, -0.8649, 3.048), (-0.5201, -0.7784, 3.048), (-0.6619, -0.6619, 3.048), (-0.7784, -0.5201, 3.048), (-0.8649, -0.3582, 3.048), (-0.9181, -0.1826, 3.048), (-0.9361, -4.581e-06, 3.048), (-0.9181, 0.1826, 3.048), (-0.8649, 0.3582, 3.048), (-0.7784, 0.5201, 3.048), (-0.662, 0.6619, 3.048), (-0.5201, 0.7784, 3.048), (-0.3582, 0.8649, 3.048), (-0.1826, 0.9181, 3.048), (-7.31e-06, 0.9361, 3.048), (0.1826, 0.9181, 3.048), (0.3582, 0.8649, 3.048), (0.5201, 0.7784, 3.048), (0.6318, 0.4221, 4.27), (0.5373, 0.5373, 4.27), (0.702, 0.2908, 4.27), (0.7453, 0.1482, 4.27), (0.7599, -2.789e-06, 4.27), (0.7453, -0.1482, 4.27), (0.702, -0.2908, 4.27), (0.6318, -0.4222, 4.27), (0.5373, -0.5373, 4.27), (0.4222, -0.6318, 4.27), (0.2908, -0.702, 4.27), (0.1482, -0.7453, 4.27), (-3.055e-08, -0.7599, 4.27), (-0.1482, -0.7453, 4.27), (-0.2908, -0.702, 4.27), (-0.4222, -0.6318, 4.27), (-0.5373, -0.5373, 4.27), (-0.6318, -0.4222, 4.27), (-0.702, -0.2908, 4.27), (-0.7453, -0.1482, 4.27), (-0.7599, -4.202e-06, 4.27), (-0.7453, 0.1482, 4.27), (-0.702, 0.2908, 4.27), (-0.6318, 0.4221, 4.27), (-0.5373, 0.5373, 4.27), (-0.4222, 0.6318, 4.27), (-0.2908, 0.702, 4.27), (-0.1482, 0.7452, 4.27), (-6.269e-06, 0.7599, 4.27), (0.1482, 0.7453, 4.27), (0.2908, 0.702, 4.27), (0.4221, 0.6318, 4.27), (0.5138, 0.3433, 4.852), (0.4369, 0.4369, 4.852), (0.5709, 0.2365, 4.852), (0.606, 0.1205, 4.852), (0.6179, -2.723e-06, 4.852), (0.606, -0.1206, 4.852), (0.5709, -0.2365, 4.852), (0.5138, -0.3433, 4.852), (0.4369, -0.4369, 4.852), (0.3433, -0.5138, 4.852), (0.2365, -0.5709, 4.852), (0.1205, -0.606, 4.852), (-3.532e-07, -0.6179, 4.852), (-0.1206, -0.606, 4.852), (-0.2365, -0.5709, 4.852), (-0.3433, -0.5138, 4.852), (-0.4369, -0.4369, 4.852), (-0.5138, -0.3433, 4.852), (-0.5709, -0.2365, 4.852), (-0.606, -0.1206, 4.852), (-0.6179, -3.872e-06, 4.852), (-0.606, 0.1205, 4.852), (-0.5709, 0.2365, 4.852), (-0.5138, 0.3433, 4.852), (-0.4369, 0.4369, 4.852), (-0.3433, 0.5138, 4.852), (-0.2365, 0.5709, 4.852), (-0.1206, 0.606, 4.852), (-5.426e-06, 0.6179, 4.852), (0.1205, 0.606, 4.852), (0.2365, 0.5709, 4.852), (0.3433, 0.5138, 4.852), (0.3206, 0.2142, 5.507), (0.2727, 0.2727, 5.507), (0.3563, 0.1476, 5.507), (0.3782, 0.07523, 5.507), (0.3856, -2.589e-06, 5.507), (0.3782, -0.07524, 5.507), (0.3563, -0.1476, 5.507), (0.3206, -0.2142, 5.507), (0.2727, -0.2727, 5.507), (0.2142, -0.3206, 5.507), (0.1476, -0.3563, 5.507), (0.07523, -0.3782, 5.507), (-8.941e-07, -0.3856, 5.507), (-0.07523, -0.3782, 5.507), (-0.1476, -0.3563, 5.507), (-0.2142, -0.3206, 5.507), (-0.2727, -0.2727, 5.507), (-0.3206, -0.2142, 5.507), (-0.3563, -0.1476, 5.507), (-0.3782, -0.07524, 5.507), (-0.3856, -3.306e-06, 5.507), (-0.3782, 0.07523, 5.507), (-0.3563, 0.1476, 5.507), (-0.3206, 0.2142, 5.507), (-0.2727, 0.2727, 5.507), (-0.2142, 0.3206, 5.507), (-0.1476, 0.3563, 5.507), (-0.07524, 0.3782, 5.507), (-4.06e-06, 0.3856, 5.507), (0.07523, 0.3782, 5.507), (0.1476, 0.3563, 5.507), (0.2142, 0.3206, 5.507), (-1.791e-06, -2.338e-06, 6.089), (0.6619, 0.6619, -9.998), (0.7784, 0.5201, -9.998), (0.8649, 0.3582, -9.998), (0.9181, 0.1826, -9.998), (0.9361, 2.716e-07, -9.998), (0.9181, -0.1826, -9.998), (0.8649, -0.3582, -9.998), (0.7784, -0.5201, -9.998), (0.6619, -0.6619, -9.998), (0.5201, -0.7784, -9.998), (0.3582, -0.8649, -9.998), (0.1826, -0.9181, -9.998), (-8.002e-07, -0.9361, -9.998), (-0.1826, -0.9181, -9.998), (-0.3582, -0.8649, -9.998), (-0.5201, -0.7784, -9.998), (-0.6619, -0.6619, -9.998), (-0.7784, -0.5201, -9.998), (-0.8649, -0.3582, -9.998), (-0.9181, -0.1826, -9.998), (-0.9361, 1.105e-06, -9.998), (-0.9181, 0.1826, -9.998), (-0.8649, 0.3582, -9.998), (-0.7784, 0.5201, -9.998), (-0.6619, 0.6619, -9.998), (-0.5201, 0.7784, -9.998), (-0.3582, 0.8649, -9.998), (-0.1826, 0.9181, -9.998), (1.008e-06, 0.9361, -9.998), (0.1826, 0.9181, -9.998), (0.3582, 0.8649, -9.998), (0.5201, 0.7784, -9.998), (1.889, 0.3757, -9.998), (1.926, 1.294e-07, -9.998), (1.889, -0.3757, -9.998), (0.3757, -1.889, -9.998), (-1.386e-06, -1.926, -9.998), (-0.3757, -1.889, -9.998), (-1.889, -0.3757, -9.998), (-1.926, 1.843e-06, -9.998), (-1.889, 0.3757, -9.998), (-0.3757, 1.889, -9.998), (2.333e-06, 1.926, -9.998), (0.3757, 1.889, -9.998), (-0.3757, -1.889, -9.997), (-1.386e-06, -1.926, -9.997), (0.3757, -1.889, -9.997), (0.3757, 1.889, -9.997), (2.333e-06, 1.926, -9.997), (-0.3757, 1.889, -9.997), (-1.889, 0.3757, -9.997), (-1.926, 1.843e-06, -9.997), (-1.889, -0.3757, -9.997), (1.889, 0.3757, -9.997), (1.926, 1.293e-07, -9.997), (1.889, -0.3757, -9.997)], [], [(0, 32, 33, 1), (1, 33, 34, 2), (2, 34, 35, 3), (3, 35, 36, 4), (4, 36, 37, 5), (5, 37, 38, 6), (6, 38, 39, 7), (7, 39, 40, 8), (8, 40, 41, 9), (9, 41, 42, 10), (10, 42, 43, 11), (11, 43, 44, 12), (12, 44, 45, 13), (13, 45, 46, 14), (14, 46, 47, 15), (15, 47, 48, 16), (16, 48, 49, 17), (17, 49, 50, 18), (18, 50, 51, 19), (19, 51, 52, 20), (20, 52, 53, 21), (21, 53, 54, 22), (22, 54, 55, 23), (23, 55, 56, 24), (24, 56, 57, 25), (25, 57, 58, 26), (26, 58, 59, 27), (27, 59, 60, 28), (28, 60, 61, 29), (29, 61, 62, 30), (30, 62, 63, 31), (32, 0, 31, 63), (33, 32, 65, 64), (34, 33, 64, 66), (35, 34, 66, 67), (36, 35, 67, 68), (37, 36, 68, 69), (38, 37, 69, 70), (39, 38, 70, 71), (40, 39, 71, 72), (41, 40, 72, 73), (42, 41, 73, 74), (43, 42, 74, 75), (44, 43, 75, 76), (45, 44, 76, 77), (46, 45, 77, 78), (47, 46, 78, 79), (48, 47, 79, 80), (49, 48, 80, 81), (50, 49, 81, 82), (51, 50, 82, 83), (52, 51, 83, 84), (53, 52, 84, 85), (54, 53, 85, 86), (55, 54, 86, 87), (56, 55, 87, 88), (57, 56, 88, 89), (58, 57, 89, 90), (59, 58, 90, 91), (60, 59, 91, 92), (61, 60, 92, 93), (62, 61, 93, 94), (63, 62, 94, 95), (32, 63, 95, 65), (64, 65, 97, 96), (66, 64, 96, 98), (67, 66, 98, 99), (68, 67, 99, 100), (69, 68, 100, 101), (70, 69, 101, 102), (71, 70, 102, 103), (72, 71, 103, 104), (73, 72, 104, 105), (74, 73, 105, 106), (75, 74, 106, 107), (76, 75, 107, 108), (77, 76, 108, 109), (78, 77, 109, 110), (79, 78, 110, 111), (80, 79, 111, 112), (81, 80, 112, 113), (82, 81, 113, 114), (83, 82, 114, 115), (84, 83, 115, 116), (85, 84, 116, 117), (86, 85, 117, 118), (87, 86, 118, 119), (88, 87, 119, 120), (89, 88, 120, 121), (90, 89, 121, 122), (91, 90, 122, 123), (92, 91, 123, 124), (93, 92, 124, 125), (94, 93, 125, 126), (95, 94, 126, 127), (65, 95, 127, 97), (96, 97, 129, 128), (98, 96, 128, 130), (99, 98, 130, 131), (100, 99, 131, 132), (101, 100, 132, 133), (102, 101, 133, 134), (103, 102, 134, 135), (104, 103, 135, 136), (105, 104, 136, 137), (106, 105, 137, 138), (107, 106, 138, 139), (108, 107, 139, 140), (109, 108, 140, 141), (110, 109, 141, 142), (111, 110, 142, 143), (112, 111, 143, 144), (113, 112, 144, 145), (114, 113, 145, 146), (115, 114, 146, 147), (116, 115, 147, 148), (117, 116, 148, 149), (118, 117, 149, 150), (119, 118, 150, 151), (120, 119, 151, 152), (121, 120, 152, 153), (122, 121, 153, 154), (123, 122, 154, 155), (124, 123, 155, 156), (125, 124, 156, 157), (126, 125, 157, 158), (127, 126, 158, 159), (97, 127, 159, 129), (128, 129, 160), (130, 128, 160), (131, 130, 160), (132, 131, 160), (133, 132, 160), (134, 133, 160), (135, 134, 160), (136, 135, 160), (137, 136, 160), (138, 137, 160), (139, 138, 160), (140, 139, 160), (141, 140, 160), (142, 141, 160), (143, 142, 160), (144, 143, 160), (145, 144, 160), (146, 145, 160), (147, 146, 160), (148, 147, 160), (149, 148, 160), (150, 149, 160), (151, 150, 160), (152, 151, 160), (153, 152, 160), (154, 153, 160), (155, 154, 160), (156, 155, 160), (157, 156, 160), (158, 157, 160), (159, 158, 160), (129, 159, 160), (0, 1, 162, 161), (1, 2, 163, 162), (2, 3, 164, 163), (3, 4, 165, 164), (4, 5, 166, 165), (5, 6, 167, 166), (6, 7, 168, 167), (7, 8, 169, 168), (8, 9, 170, 169), (9, 10, 171, 170), (10, 11, 172, 171), (11, 12, 173, 172), (12, 13, 174, 173), (13, 14, 175, 174), (14, 15, 176, 175), (15, 16, 177, 176), (16, 17, 178, 177), (17, 18, 179, 178), (18, 19, 180, 179), (19, 20, 181, 180), (20, 21, 182, 181), (21, 22, 183, 182), (22, 23, 184, 183), (23, 24, 185, 184), (24, 25, 186, 185), (25, 26, 187, 186), (26, 27, 188, 187), (27, 28, 189, 188), (28, 29, 190, 189), (29, 30, 191, 190), (30, 31, 192, 191), (31, 0, 161, 192), (164, 165, 194, 193), (165, 166, 195, 194), (172, 173, 197, 196), (173, 174, 198, 197), (180, 181, 200, 199), (181, 182, 201, 200), (188, 189, 203, 202), (189, 190, 204, 203), (193, 194, 215, 214), (194, 195, 216, 215), (196, 197, 206, 207), (197, 198, 205, 206), (199, 200, 212, 213), (200, 201, 211, 212), (202, 203, 209, 210), (203, 204, 208, 209), (29, 208, 190), (210, 188, 202), (211, 182, 201), (213, 180, 199), (205, 174, 198), (207, 172, 196), (5, 216, 166), (3, 214, 164), (207, 11, 172), (205, 13, 174), (205, 13, 12, 206), (206, 12, 11, 207), (210, 27, 188), (208, 204, 190), (208, 29, 28, 209), (209, 28, 27, 210), (213, 19, 180), (211, 21, 182), (211, 21, 20, 212), (212, 20, 19, 213), (214, 193, 164), (216, 195, 166), (216, 5, 4, 215), (215, 4, 3, 214)])
me_tube.polygons.foreach_set('use_smooth', [True] * 232)
me_tube.materials.append(mat_material_006)
me_tube.use_remesh_preserve_volume = False
me_tube.use_remesh_preserve_attributes = False
me_tube.use_mirror_vertex_groups = False
me_tube.update()
me_tube_001 = bpy.data.meshes.new('Tube.001')
me_tube_001.from_pydata([(0.6639, 0.6639, -2.998), (0.7807, 0.5216, -2.998), (0.8674, 0.3593, -2.998), (0.9209, 0.1832, -2.998), (0.9389, -2.53e-07, -2.998), (0.9209, -0.1832, -2.998), (0.8674, -0.3593, -2.998), (0.7807, -0.5216, -2.998), (0.6639, -0.6639, -2.998), (0.5216, -0.7807, -2.998), (0.3593, -0.8674, -2.998), (0.1832, -0.9209, -2.998), (-8.255e-07, -0.9389, -2.998), (-0.1832, -0.9209, -2.998), (-0.3593, -0.8674, -2.998), (-0.5216, -0.7807, -2.998), (-0.6639, -0.6639, -2.998), (-0.7807, -0.5216, -2.998), (-0.8674, -0.3593, -2.998), (-0.9209, -0.1832, -2.998), (-0.9389, 5.827e-07, -2.998), (-0.9209, 0.1832, -2.998), (-0.8674, 0.3593, -2.998), (-0.7807, 0.5216, -2.998), (-0.6639, 0.6639, -2.998), (-0.5216, 0.7807, -2.998), (-0.3593, 0.8674, -2.998), (-0.1832, 0.9209, -2.998), (9.877e-07, 0.9389, -2.998), (0.1832, 0.9209, -2.998), (0.3593, 0.8674, -2.998), (0.5216, 0.7807, -2.998), (0.6619, 0.6619, 3.048), (0.7784, 0.5201, 3.048), (0.8649, 0.3582, 3.048), (0.9181, 0.1826, 3.048), (0.9361, -2.841e-06, 3.048), (0.9181, -0.1826, 3.048), (0.8649, -0.3582, 3.048), (0.7784, -0.5201, 3.048), (0.6619, -0.6619, 3.048), (0.5201, -0.7784, 3.048), (0.3582, -0.8649, 3.048), (0.1826, -0.9181, 3.048), (3.753e-07, -0.9361, 3.048), (-0.1826, -0.9181, 3.048), (-0.3582, -0.8649, 3.048), (-0.5201, -0.7784, 3.048), (-0.6619, -0.6619, 3.048), (-0.7784, -0.5201, 3.048), (-0.8649, -0.3582, 3.048), (-0.9181, -0.1826, 3.048), (-0.9361, -4.581e-06, 3.048), (-0.9181, 0.1826, 3.048), (-0.8649, 0.3582, 3.048), (-0.7784, 0.5201, 3.048), (-0.662, 0.6619, 3.048), (-0.5201, 0.7784, 3.048), (-0.3582, 0.8649, 3.048), (-0.1826, 0.9181, 3.048), (-7.31e-06, 0.9361, 3.048), (0.1826, 0.9181, 3.048), (0.3582, 0.8649, 3.048), (0.5201, 0.7784, 3.048), (0.6318, 0.4221, 4.27), (0.5373, 0.5373, 4.27), (0.702, 0.2908, 4.27), (0.7453, 0.1482, 4.27), (0.7599, -2.789e-06, 4.27), (0.7453, -0.1482, 4.27), (0.702, -0.2908, 4.27), (0.6318, -0.4222, 4.27), (0.5373, -0.5373, 4.27), (0.4222, -0.6318, 4.27), (0.2908, -0.702, 4.27), (0.1482, -0.7453, 4.27), (-3.055e-08, -0.7599, 4.27), (-0.1482, -0.7453, 4.27), (-0.2908, -0.702, 4.27), (-0.4222, -0.6318, 4.27), (-0.5373, -0.5373, 4.27), (-0.6318, -0.4222, 4.27), (-0.702, -0.2908, 4.27), (-0.7453, -0.1482, 4.27), (-0.7599, -4.202e-06, 4.27), (-0.7453, 0.1482, 4.27), (-0.702, 0.2908, 4.27), (-0.6318, 0.4221, 4.27), (-0.5373, 0.5373, 4.27), (-0.4222, 0.6318, 4.27), (-0.2908, 0.702, 4.27), (-0.1482, 0.7452, 4.27), (-6.269e-06, 0.7599, 4.27), (0.1482, 0.7453, 4.27), (0.2908, 0.702, 4.27), (0.4221, 0.6318, 4.27), (0.5138, 0.3433, 4.852), (0.4369, 0.4369, 4.852), (0.5709, 0.2365, 4.852), (0.606, 0.1205, 4.852), (0.6179, -2.723e-06, 4.852), (0.606, -0.1206, 4.852), (0.5709, -0.2365, 4.852), (0.5138, -0.3433, 4.852), (0.4369, -0.4369, 4.852), (0.3433, -0.5138, 4.852), (0.2365, -0.5709, 4.852), (0.1205, -0.606, 4.852), (-3.532e-07, -0.6179, 4.852), (-0.1206, -0.606, 4.852), (-0.2365, -0.5709, 4.852), (-0.3433, -0.5138, 4.852), (-0.4369, -0.4369, 4.852), (-0.5138, -0.3433, 4.852), (-0.5709, -0.2365, 4.852), (-0.606, -0.1206, 4.852), (-0.6179, -3.872e-06, 4.852), (-0.606, 0.1205, 4.852), (-0.5709, 0.2365, 4.852), (-0.5138, 0.3433, 4.852), (-0.4369, 0.4369, 4.852), (-0.3433, 0.5138, 4.852), (-0.2365, 0.5709, 4.852), (-0.1206, 0.606, 4.852), (-5.426e-06, 0.6179, 4.852), (0.1205, 0.606, 4.852), (0.2365, 0.5709, 4.852), (0.3433, 0.5138, 4.852), (0.3206, 0.2142, 5.507), (0.2727, 0.2727, 5.507), (0.3563, 0.1476, 5.507), (0.3782, 0.07523, 5.507), (0.3856, -2.589e-06, 5.507), (0.3782, -0.07524, 5.507), (0.3563, -0.1476, 5.507), (0.3206, -0.2142, 5.507), (0.2727, -0.2727, 5.507), (0.2142, -0.3206, 5.507), (0.1476, -0.3563, 5.507), (0.07523, -0.3782, 5.507), (-8.941e-07, -0.3856, 5.507), (-0.07523, -0.3782, 5.507), (-0.1476, -0.3563, 5.507), (-0.2142, -0.3206, 5.507), (-0.2727, -0.2727, 5.507), (-0.3206, -0.2142, 5.507), (-0.3563, -0.1476, 5.507), (-0.3782, -0.07524, 5.507), (-0.3856, -3.306e-06, 5.507), (-0.3782, 0.07523, 5.507), (-0.3563, 0.1476, 5.507), (-0.3206, 0.2142, 5.507), (-0.2727, 0.2727, 5.507), (-0.2142, 0.3206, 5.507), (-0.1476, 0.3563, 5.507), (-0.07524, 0.3782, 5.507), (-4.06e-06, 0.3856, 5.507), (0.07523, 0.3782, 5.507), (0.1476, 0.3563, 5.507), (0.2142, 0.3206, 5.507), (-1.791e-06, -2.338e-06, 6.089), (0.6619, 0.6619, -9.998), (0.7784, 0.5201, -9.998), (0.8649, 0.3582, -9.998), (0.9181, 0.1826, -9.998), (0.9361, 2.716e-07, -9.998), (0.9181, -0.1826, -9.998), (0.8649, -0.3582, -9.998), (0.7784, -0.5201, -9.998), (0.6619, -0.6619, -9.998), (0.5201, -0.7784, -9.998), (0.3582, -0.8649, -9.998), (0.1826, -0.9181, -9.998), (-8.002e-07, -0.9361, -9.998), (-0.1826, -0.9181, -9.998), (-0.3582, -0.8649, -9.998), (-0.5201, -0.7784, -9.998), (-0.6619, -0.6619, -9.998), (-0.7784, -0.5201, -9.998), (-0.8649, -0.3582, -9.998), (-0.9181, -0.1826, -9.998), (-0.9361, 1.105e-06, -9.998), (-0.9181, 0.1826, -9.998), (-0.8649, 0.3582, -9.998), (-0.7784, 0.5201, -9.998), (-0.6619, 0.6619, -9.998), (-0.5201, 0.7784, -9.998), (-0.3582, 0.8649, -9.998), (-0.1826, 0.9181, -9.998), (1.008e-06, 0.9361, -9.998), (0.1826, 0.9181, -9.998), (0.3582, 0.8649, -9.998), (0.5201, 0.7784, -9.998), (1.889, 0.3757, -9.998), (1.926, 1.294e-07, -9.998), (1.889, -0.3757, -9.998), (0.3757, -1.889, -9.998), (-1.386e-06, -1.926, -9.998), (-0.3757, -1.889, -9.998), (-1.889, -0.3757, -9.998), (-1.926, 1.843e-06, -9.998), (-1.889, 0.3757, -9.998), (-0.3757, 1.889, -9.998), (2.333e-06, 1.926, -9.998), (0.3757, 1.889, -9.998), (-0.3757, -1.889, -9.997), (-1.386e-06, -1.926, -9.997), (0.3757, -1.889, -9.997), (0.3757, 1.889, -9.997), (2.333e-06, 1.926, -9.997), (-0.3757, 1.889, -9.997), (-1.889, 0.3757, -9.997), (-1.926, 1.843e-06, -9.997), (-1.889, -0.3757, -9.997), (1.889, 0.3757, -9.997), (1.926, 1.293e-07, -9.997), (1.889, -0.3757, -9.997)], [], [(0, 32, 33, 1), (1, 33, 34, 2), (2, 34, 35, 3), (3, 35, 36, 4), (4, 36, 37, 5), (5, 37, 38, 6), (6, 38, 39, 7), (7, 39, 40, 8), (8, 40, 41, 9), (9, 41, 42, 10), (10, 42, 43, 11), (11, 43, 44, 12), (12, 44, 45, 13), (13, 45, 46, 14), (14, 46, 47, 15), (15, 47, 48, 16), (16, 48, 49, 17), (17, 49, 50, 18), (18, 50, 51, 19), (19, 51, 52, 20), (20, 52, 53, 21), (21, 53, 54, 22), (22, 54, 55, 23), (23, 55, 56, 24), (24, 56, 57, 25), (25, 57, 58, 26), (26, 58, 59, 27), (27, 59, 60, 28), (28, 60, 61, 29), (29, 61, 62, 30), (30, 62, 63, 31), (32, 0, 31, 63), (33, 32, 65, 64), (34, 33, 64, 66), (35, 34, 66, 67), (36, 35, 67, 68), (37, 36, 68, 69), (38, 37, 69, 70), (39, 38, 70, 71), (40, 39, 71, 72), (41, 40, 72, 73), (42, 41, 73, 74), (43, 42, 74, 75), (44, 43, 75, 76), (45, 44, 76, 77), (46, 45, 77, 78), (47, 46, 78, 79), (48, 47, 79, 80), (49, 48, 80, 81), (50, 49, 81, 82), (51, 50, 82, 83), (52, 51, 83, 84), (53, 52, 84, 85), (54, 53, 85, 86), (55, 54, 86, 87), (56, 55, 87, 88), (57, 56, 88, 89), (58, 57, 89, 90), (59, 58, 90, 91), (60, 59, 91, 92), (61, 60, 92, 93), (62, 61, 93, 94), (63, 62, 94, 95), (32, 63, 95, 65), (64, 65, 97, 96), (66, 64, 96, 98), (67, 66, 98, 99), (68, 67, 99, 100), (69, 68, 100, 101), (70, 69, 101, 102), (71, 70, 102, 103), (72, 71, 103, 104), (73, 72, 104, 105), (74, 73, 105, 106), (75, 74, 106, 107), (76, 75, 107, 108), (77, 76, 108, 109), (78, 77, 109, 110), (79, 78, 110, 111), (80, 79, 111, 112), (81, 80, 112, 113), (82, 81, 113, 114), (83, 82, 114, 115), (84, 83, 115, 116), (85, 84, 116, 117), (86, 85, 117, 118), (87, 86, 118, 119), (88, 87, 119, 120), (89, 88, 120, 121), (90, 89, 121, 122), (91, 90, 122, 123), (92, 91, 123, 124), (93, 92, 124, 125), (94, 93, 125, 126), (95, 94, 126, 127), (65, 95, 127, 97), (96, 97, 129, 128), (98, 96, 128, 130), (99, 98, 130, 131), (100, 99, 131, 132), (101, 100, 132, 133), (102, 101, 133, 134), (103, 102, 134, 135), (104, 103, 135, 136), (105, 104, 136, 137), (106, 105, 137, 138), (107, 106, 138, 139), (108, 107, 139, 140), (109, 108, 140, 141), (110, 109, 141, 142), (111, 110, 142, 143), (112, 111, 143, 144), (113, 112, 144, 145), (114, 113, 145, 146), (115, 114, 146, 147), (116, 115, 147, 148), (117, 116, 148, 149), (118, 117, 149, 150), (119, 118, 150, 151), (120, 119, 151, 152), (121, 120, 152, 153), (122, 121, 153, 154), (123, 122, 154, 155), (124, 123, 155, 156), (125, 124, 156, 157), (126, 125, 157, 158), (127, 126, 158, 159), (97, 127, 159, 129), (128, 129, 160), (130, 128, 160), (131, 130, 160), (132, 131, 160), (133, 132, 160), (134, 133, 160), (135, 134, 160), (136, 135, 160), (137, 136, 160), (138, 137, 160), (139, 138, 160), (140, 139, 160), (141, 140, 160), (142, 141, 160), (143, 142, 160), (144, 143, 160), (145, 144, 160), (146, 145, 160), (147, 146, 160), (148, 147, 160), (149, 148, 160), (150, 149, 160), (151, 150, 160), (152, 151, 160), (153, 152, 160), (154, 153, 160), (155, 154, 160), (156, 155, 160), (157, 156, 160), (158, 157, 160), (159, 158, 160), (129, 159, 160), (0, 1, 162, 161), (1, 2, 163, 162), (2, 3, 164, 163), (3, 4, 165, 164), (4, 5, 166, 165), (5, 6, 167, 166), (6, 7, 168, 167), (7, 8, 169, 168), (8, 9, 170, 169), (9, 10, 171, 170), (10, 11, 172, 171), (11, 12, 173, 172), (12, 13, 174, 173), (13, 14, 175, 174), (14, 15, 176, 175), (15, 16, 177, 176), (16, 17, 178, 177), (17, 18, 179, 178), (18, 19, 180, 179), (19, 20, 181, 180), (20, 21, 182, 181), (21, 22, 183, 182), (22, 23, 184, 183), (23, 24, 185, 184), (24, 25, 186, 185), (25, 26, 187, 186), (26, 27, 188, 187), (27, 28, 189, 188), (28, 29, 190, 189), (29, 30, 191, 190), (30, 31, 192, 191), (31, 0, 161, 192), (164, 165, 194, 193), (165, 166, 195, 194), (172, 173, 197, 196), (173, 174, 198, 197), (180, 181, 200, 199), (181, 182, 201, 200), (188, 189, 203, 202), (189, 190, 204, 203), (193, 194, 215, 214), (194, 195, 216, 215), (196, 197, 206, 207), (197, 198, 205, 206), (199, 200, 212, 213), (200, 201, 211, 212), (202, 203, 209, 210), (203, 204, 208, 209), (29, 208, 190), (210, 188, 202), (211, 182, 201), (213, 180, 199), (205, 174, 198), (207, 172, 196), (5, 216, 166), (3, 214, 164), (207, 11, 172), (205, 13, 174), (205, 13, 12, 206), (206, 12, 11, 207), (210, 27, 188), (208, 204, 190), (208, 29, 28, 209), (209, 28, 27, 210), (213, 19, 180), (211, 21, 182), (211, 21, 20, 212), (212, 20, 19, 213), (214, 193, 164), (216, 195, 166), (216, 5, 4, 215), (215, 4, 3, 214)])
me_tube_001.polygons.foreach_set('use_smooth', [True] * 232)
me_tube_001.materials.append(mat_material_006)
me_tube_001.use_remesh_preserve_volume = False
me_tube_001.use_remesh_preserve_attributes = False
me_tube_001.use_mirror_vertex_groups = False
me_tube_001.update()

# ---- objects
ob_camera_001 = bpy.data.objects.new('Camera.001', cam_camera_001)
ob_tube_004 = bpy.data.objects.new('Tube.004', me_tube_004)
ob_tube_003 = bpy.data.objects.new('Tube.003', me_tube_003)
ob_tube_002 = bpy.data.objects.new('Tube.002', me_tube_002)
ob_tube_001 = bpy.data.objects.new('Tube.001', me_tube)
ob_tube = bpy.data.objects.new('Tube', me_tube_001)
ob_lamp_001 = bpy.data.objects.new('Lamp.001', light_spot_001)
ob_lamp = bpy.data.objects.new('Lamp', light_spot)
ob_camera = bpy.data.objects.new('Camera', cam_camera)
ob_lamp_002 = bpy.data.objects.new('Lamp.002', light_spot_002)

# ---- transforms, parenting, visibility, modifiers, constraints
ob_camera_001.location = (0.04527, 2.219, 19.98)
ob_camera_001.rotation_euler = (0.0, -0.0, -1.571)
ob_camera_001.lock_rotations_4d = False
ob_camera_001.empty_display_type = 'ARROWS'
ob_camera_001.color = (0.0, 0.0, 0.0, 1.0)
ob_camera_001.lineart.crease_threshold = 0.0
ob_tube_004.location = (7.842, 0.0, 0.0)
ob_tube_004.rotation_euler = (1.571, -0.0, -0.0)
ob_tube_004.lock_rotations_4d = False
ob_tube_004.empty_display_type = 'ARROWS'
ob_tube_004.color = (0.0, 0.0, 0.0, 1.0)
ob_tube_004.lineart.crease_threshold = 0.0
_m = ob_tube_004.modifiers.new('Subdivision', 'SUBSURF')
_m.uv_smooth = 'NONE'
_m.quality = 2
_m.levels = 2
ob_tube_003.location = (-7.842, 0.0, 0.0)
ob_tube_003.rotation_euler = (1.571, -0.0, -0.0)
ob_tube_003.lock_rotations_4d = False
ob_tube_003.empty_display_type = 'ARROWS'
ob_tube_003.color = (0.0, 0.0, 0.0, 1.0)
ob_tube_003.lineart.crease_threshold = 0.0
_m = ob_tube_003.modifiers.new('Subdivision', 'SUBSURF')
_m.uv_smooth = 'NONE'
_m.quality = 2
_m.levels = 2
ob_tube_002.location = (-3.884, 0.0, 0.0)
ob_tube_002.rotation_euler = (1.571, -0.0, -0.0)
ob_tube_002.lock_rotations_4d = False
ob_tube_002.empty_display_type = 'ARROWS'
ob_tube_002.color = (0.0, 0.0, 0.0, 1.0)
ob_tube_002.lineart.crease_threshold = 0.0
_m = ob_tube_002.modifiers.new('Subdivision', 'SUBSURF')
_m.uv_smooth = 'NONE'
_m.quality = 2
_m.levels = 2
ob_tube_001.location = (3.847, 0.0, 0.0)
ob_tube_001.rotation_euler = (1.571, -0.0, -0.0)
ob_tube_001.lock_rotations_4d = False
ob_tube_001.empty_display_type = 'ARROWS'
ob_tube_001.color = (0.0, 0.0, 0.0, 1.0)
ob_tube_001.lineart.crease_threshold = 0.0
_m = ob_tube_001.modifiers.new('Subdivision', 'SUBSURF')
_m.uv_smooth = 'NONE'
_m.quality = 2
_m.levels = 2
ob_tube.location = (0.0, 0.0, 0.0)
ob_tube.rotation_euler = (1.571, -0.0, -0.0)
ob_tube.lock_rotations_4d = False
ob_tube.empty_display_type = 'ARROWS'
ob_tube.color = (0.0, 0.0, 0.0, 1.0)
ob_tube.lineart.crease_threshold = 0.0
_m = ob_tube.modifiers.new('Subdivision', 'SUBSURF')
_m.uv_smooth = 'NONE'
_m.quality = 2
_m.levels = 2
ob_lamp_001.location = (15.91, 13.09, -7.64)
ob_lamp_001.rotation_euler = (0.6503, 0.05522, 1.866)
ob_lamp_001.lock_rotations_4d = False
ob_lamp_001.empty_display_type = 'ARROWS'
ob_lamp_001.color = (0.0, 0.0, 0.0, 0.0)
ob_lamp_001.lineart.crease_threshold = 0.0
ob_lamp.location = (-3.148, -5.472, 5.904)
ob_lamp.rotation_euler = (0.6503, 0.05522, 1.866)
ob_lamp.lock_rotations_4d = False
ob_lamp.empty_display_type = 'ARROWS'
ob_lamp.color = (0.0, 0.0, 0.0, 0.0)
ob_lamp.lineart.crease_threshold = 0.0
ob_camera.location = (11.94, -10.77, 7.596)
ob_camera.rotation_euler = (1.104, 0.1519, 0.7105)
ob_camera.lock_rotations_4d = False
ob_camera.empty_display_type = 'ARROWS'
ob_camera.color = (0.0, 0.0, 0.0, 0.0)
ob_camera.display_type = 'WIRE'
ob_camera.lineart.crease_threshold = 0.0
ob_lamp_002.parent = ob_camera
ob_lamp_002.matrix_parent_inverse = Matrix(((0.916, 0.4011, -0.01082, -3.701), (-0.1697, 0.4118, 0.8953, -0.6865), (0.3635, -0.8183, 0.4452, -17.48), (0.0, 0.0, 0.0, 1.0)))
ob_lamp_002.location = (9.685, -12.48, 8.29)
ob_lamp_002.rotation_euler = (0.6503, 0.05522, 1.866)
ob_lamp_002.lock_rotations_4d = False
ob_lamp_002.empty_display_type = 'ARROWS'
ob_lamp_002.color = (0.0, 0.0, 0.0, 0.0)
ob_lamp_002.lineart.crease_threshold = 0.0

# ---- collection membership
col_collection_1.objects.link(ob_camera_001)
col_collection_1.objects.link(ob_tube_004)
col_collection_1.objects.link(ob_tube_003)
col_collection_1.objects.link(ob_tube_002)
col_collection_1.objects.link(ob_tube_001)
col_collection_1.objects.link(ob_tube)
col_collection_1.objects.link(ob_lamp_001)
col_collection_1.objects.link(ob_lamp)
col_collection_1.objects.link(ob_camera)
col_collection_1.objects.link(ob_lamp_002)

# ---- scene / render settings (as saved in the file)
scene.camera = ob_camera_001
scene.frame_start = 1; scene.frame_end = 250; scene.frame_set(1)
scene.render.engine = 'BLENDER_EEVEE_NEXT'
scene.render.image_settings.compression = 90
scene.render.resolution_x = 300
scene.render.resolution_y = 300
scene.render.fps = 25
scene.render.dither_intensity = 0.0
scene.render.use_compositing = False
scene.render.use_sequencer = False
scene.render.bake_bias = 0.0
scene.render.use_stamp_time = False
scene.render.use_stamp_date = False
scene.render.use_stamp_frame = False
scene.render.use_stamp_camera = False
scene.render.use_stamp_scene = False
scene.render.use_stamp_filename = False
scene.render.use_stamp_render_time = False
scene.render.stamp_font_size = 0
scene.cycles.use_denoising = False
scene.cycles.samples = 10
scene.cycles.sampling_pattern = 'TABULATED_SOBOL'
scene.cycles.light_sampling_threshold = 0.0
scene.cycles.use_adaptive_sampling = False
scene.cycles.use_light_tree = False
scene.cycles.blur_glossy = 0.0
scene.cycles.volume_bounces = 1
scene.cycles.pixel_filter_type = 'GAUSSIAN'
scene.cycles.sample_clamp_indirect = 0.0
scene.view_settings.view_transform = 'Raw'
bpy.context.view_layer.update()
